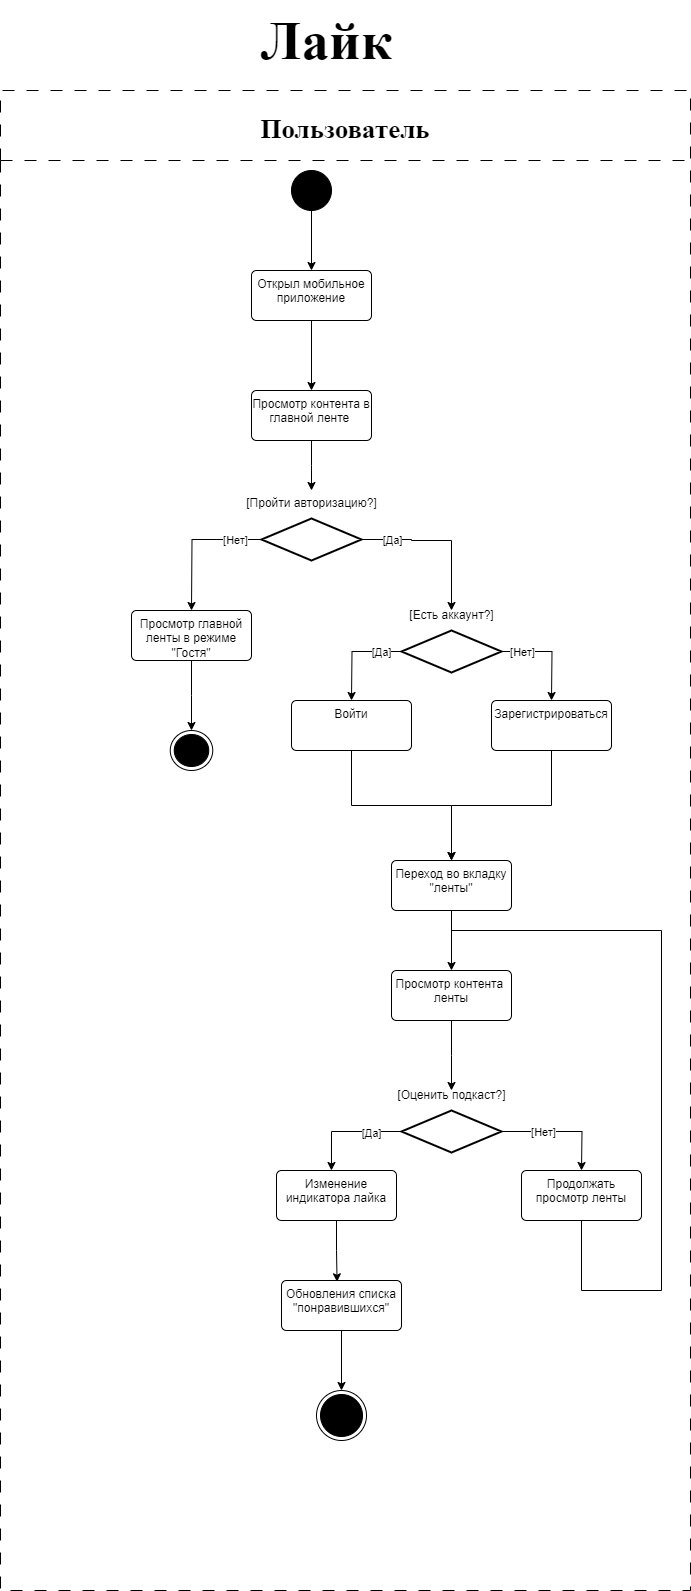

The diagram above was exported from draw.io. Its source (the exported page's mxGraphModel, read from the mxfile embedded in the PNG):
<mxGraphModel dx="1434" dy="1949" grid="1" gridSize="10" guides="1" tooltips="1" connect="1" arrows="1" fold="1" page="1" pageScale="1" pageWidth="827" pageHeight="1169" math="0" shadow="0">
  <root>
    <mxCell id="0" />
    <mxCell id="1" parent="0" />
    <mxCell id="g5Av5INMRB4v9tZByPB1-8" style="edgeStyle=orthogonalEdgeStyle;rounded=0;orthogonalLoop=1;jettySize=auto;html=1;entryX=0.5;entryY=0;entryDx=0;entryDy=0;" parent="1" source="g5Av5INMRB4v9tZByPB1-2" target="g5Av5INMRB4v9tZByPB1-7" edge="1">
      <mxGeometry relative="1" as="geometry" />
    </mxCell>
    <mxCell id="g5Av5INMRB4v9tZByPB1-2" value="" style="ellipse;fillColor=strokeColor;html=1;" parent="1" vertex="1">
      <mxGeometry x="360" y="40" width="40" height="40" as="geometry" />
    </mxCell>
    <mxCell id="g5Av5INMRB4v9tZByPB1-15" style="edgeStyle=orthogonalEdgeStyle;rounded=0;orthogonalLoop=1;jettySize=auto;html=1;" parent="1" source="g5Av5INMRB4v9tZByPB1-5" edge="1">
      <mxGeometry relative="1" as="geometry">
        <mxPoint x="380" y="360" as="targetPoint" />
      </mxGeometry>
    </mxCell>
    <mxCell id="g5Av5INMRB4v9tZByPB1-5" value="Просмотр контента в главной ленте&amp;nbsp;&lt;div&gt;&lt;br/&gt;&lt;/div&gt;" style="whiteSpace=wrap;html=1;verticalAlign=top;rounded=1;arcSize=10;dashed=0;" parent="1" vertex="1">
      <mxGeometry x="320" y="260" width="120" height="50" as="geometry" />
    </mxCell>
    <mxCell id="g5Av5INMRB4v9tZByPB1-9" style="edgeStyle=orthogonalEdgeStyle;rounded=0;orthogonalLoop=1;jettySize=auto;html=1;entryX=0.5;entryY=0;entryDx=0;entryDy=0;" parent="1" source="g5Av5INMRB4v9tZByPB1-7" target="g5Av5INMRB4v9tZByPB1-5" edge="1">
      <mxGeometry relative="1" as="geometry" />
    </mxCell>
    <mxCell id="g5Av5INMRB4v9tZByPB1-7" value="Открыл мобильное приложение" style="whiteSpace=wrap;html=1;verticalAlign=top;rounded=1;arcSize=10;dashed=0;" parent="1" vertex="1">
      <mxGeometry x="320" y="140" width="120" height="50" as="geometry" />
    </mxCell>
    <mxCell id="g5Av5INMRB4v9tZByPB1-16" value="[Пройти авторизацию?]" style="text;html=1;align=center;verticalAlign=middle;resizable=0;points=[];autosize=1;strokeColor=none;fillColor=none;" parent="1" vertex="1">
      <mxGeometry x="305" y="358" width="150" height="30" as="geometry" />
    </mxCell>
    <mxCell id="g5Av5INMRB4v9tZByPB1-20" style="edgeStyle=orthogonalEdgeStyle;rounded=0;orthogonalLoop=1;jettySize=auto;html=1;" parent="1" source="g5Av5INMRB4v9tZByPB1-18" edge="1">
      <mxGeometry relative="1" as="geometry">
        <mxPoint x="520" y="480" as="targetPoint" />
        <Array as="points">
          <mxPoint x="480" y="409" />
          <mxPoint x="480" y="410" />
          <mxPoint x="520" y="410" />
        </Array>
      </mxGeometry>
    </mxCell>
    <mxCell id="g5Av5INMRB4v9tZByPB1-22" value="[Да]" style="edgeLabel;html=1;align=center;verticalAlign=middle;resizable=0;points=[];" parent="g5Av5INMRB4v9tZByPB1-20" vertex="1" connectable="0">
      <mxGeometry x="-0.2574" relative="1" as="geometry">
        <mxPoint x="-29" y="-1" as="offset" />
      </mxGeometry>
    </mxCell>
    <mxCell id="g5Av5INMRB4v9tZByPB1-24" style="edgeStyle=orthogonalEdgeStyle;rounded=0;orthogonalLoop=1;jettySize=auto;html=1;" parent="1" source="g5Av5INMRB4v9tZByPB1-18" edge="1">
      <mxGeometry relative="1" as="geometry">
        <mxPoint x="260" y="480" as="targetPoint" />
      </mxGeometry>
    </mxCell>
    <mxCell id="g5Av5INMRB4v9tZByPB1-25" value="[Нет]" style="edgeLabel;html=1;align=center;verticalAlign=middle;resizable=0;points=[];" parent="g5Av5INMRB4v9tZByPB1-24" vertex="1" connectable="0">
      <mxGeometry x="-0.6131" relative="1" as="geometry">
        <mxPoint as="offset" />
      </mxGeometry>
    </mxCell>
    <mxCell id="g5Av5INMRB4v9tZByPB1-18" value="" style="strokeWidth=2;html=1;shape=mxgraph.flowchart.decision;whiteSpace=wrap;" parent="1" vertex="1">
      <mxGeometry x="330" y="388" width="100" height="42" as="geometry" />
    </mxCell>
    <mxCell id="g5Av5INMRB4v9tZByPB1-41" style="edgeStyle=orthogonalEdgeStyle;rounded=0;orthogonalLoop=1;jettySize=auto;html=1;" parent="1" source="g5Av5INMRB4v9tZByPB1-26" target="g5Av5INMRB4v9tZByPB1-42" edge="1">
      <mxGeometry relative="1" as="geometry">
        <mxPoint x="260" y="570" as="targetPoint" />
      </mxGeometry>
    </mxCell>
    <mxCell id="g5Av5INMRB4v9tZByPB1-26" value="Просмотр главной ленты в режиме &quot;Гостя&quot;" style="whiteSpace=wrap;html=1;verticalAlign=top;rounded=1;arcSize=10;dashed=0;" parent="1" vertex="1">
      <mxGeometry x="200" y="480" width="120" height="50" as="geometry" />
    </mxCell>
    <mxCell id="g5Av5INMRB4v9tZByPB1-29" style="edgeStyle=orthogonalEdgeStyle;rounded=0;orthogonalLoop=1;jettySize=auto;html=1;" parent="1" source="g5Av5INMRB4v9tZByPB1-27" edge="1">
      <mxGeometry relative="1" as="geometry">
        <mxPoint x="420" y="570" as="targetPoint" />
      </mxGeometry>
    </mxCell>
    <mxCell id="g5Av5INMRB4v9tZByPB1-31" value="[Да]" style="edgeLabel;html=1;align=center;verticalAlign=middle;resizable=0;points=[];" parent="g5Av5INMRB4v9tZByPB1-29" vertex="1" connectable="0">
      <mxGeometry x="-0.579" relative="1" as="geometry">
        <mxPoint as="offset" />
      </mxGeometry>
    </mxCell>
    <mxCell id="g5Av5INMRB4v9tZByPB1-30" style="edgeStyle=orthogonalEdgeStyle;rounded=0;orthogonalLoop=1;jettySize=auto;html=1;" parent="1" source="g5Av5INMRB4v9tZByPB1-27" edge="1">
      <mxGeometry relative="1" as="geometry">
        <mxPoint x="620" y="570" as="targetPoint" />
      </mxGeometry>
    </mxCell>
    <mxCell id="g5Av5INMRB4v9tZByPB1-32" value="[Нет]" style="edgeLabel;html=1;align=center;verticalAlign=middle;resizable=0;points=[];" parent="g5Av5INMRB4v9tZByPB1-30" vertex="1" connectable="0">
      <mxGeometry x="-0.7253" y="1" relative="1" as="geometry">
        <mxPoint x="6" y="1" as="offset" />
      </mxGeometry>
    </mxCell>
    <mxCell id="g5Av5INMRB4v9tZByPB1-27" value="" style="strokeWidth=2;html=1;shape=mxgraph.flowchart.decision;whiteSpace=wrap;" parent="1" vertex="1">
      <mxGeometry x="470" y="500" width="100" height="42" as="geometry" />
    </mxCell>
    <mxCell id="g5Av5INMRB4v9tZByPB1-28" value="[Есть аккаунт?]" style="text;html=1;align=center;verticalAlign=middle;resizable=0;points=[];autosize=1;strokeColor=none;fillColor=none;" parent="1" vertex="1">
      <mxGeometry x="465" y="470" width="110" height="30" as="geometry" />
    </mxCell>
    <mxCell id="g5Av5INMRB4v9tZByPB1-39" style="edgeStyle=orthogonalEdgeStyle;rounded=0;orthogonalLoop=1;jettySize=auto;html=1;entryX=0.5;entryY=0;entryDx=0;entryDy=0;" parent="1" source="g5Av5INMRB4v9tZByPB1-33" target="g5Av5INMRB4v9tZByPB1-43" edge="1">
      <mxGeometry relative="1" as="geometry">
        <mxPoint x="520" y="710" as="targetPoint" />
      </mxGeometry>
    </mxCell>
    <mxCell id="g5Av5INMRB4v9tZByPB1-33" value="Войти" style="whiteSpace=wrap;html=1;verticalAlign=top;rounded=1;arcSize=10;dashed=0;" parent="1" vertex="1">
      <mxGeometry x="360" y="570" width="120" height="50" as="geometry" />
    </mxCell>
    <mxCell id="g5Av5INMRB4v9tZByPB1-40" style="edgeStyle=orthogonalEdgeStyle;rounded=0;orthogonalLoop=1;jettySize=auto;html=1;entryX=0.5;entryY=0;entryDx=0;entryDy=0;" parent="1" source="g5Av5INMRB4v9tZByPB1-34" target="g5Av5INMRB4v9tZByPB1-43" edge="1">
      <mxGeometry relative="1" as="geometry">
        <mxPoint x="520" y="710" as="targetPoint" />
      </mxGeometry>
    </mxCell>
    <mxCell id="g5Av5INMRB4v9tZByPB1-34" value="Зарегистрироваться" style="whiteSpace=wrap;html=1;verticalAlign=top;rounded=1;arcSize=10;dashed=0;" parent="1" vertex="1">
      <mxGeometry x="560" y="570" width="120" height="50" as="geometry" />
    </mxCell>
    <mxCell id="g5Av5INMRB4v9tZByPB1-42" value="" style="ellipse;html=1;shape=endState;fillColor=strokeColor;" parent="1" vertex="1">
      <mxGeometry x="238.75" y="600" width="42.5" height="40" as="geometry" />
    </mxCell>
    <mxCell id="g5Av5INMRB4v9tZByPB1-44" style="edgeStyle=orthogonalEdgeStyle;rounded=0;orthogonalLoop=1;jettySize=auto;html=1;entryX=0.5;entryY=0;entryDx=0;entryDy=0;" parent="1" source="g5Av5INMRB4v9tZByPB1-43" target="g5Av5INMRB4v9tZByPB1-46" edge="1">
      <mxGeometry relative="1" as="geometry">
        <mxPoint x="520" y="840" as="targetPoint" />
      </mxGeometry>
    </mxCell>
    <mxCell id="g5Av5INMRB4v9tZByPB1-43" value="Переход во вкладку &quot;ленты&quot;" style="whiteSpace=wrap;html=1;verticalAlign=top;rounded=1;arcSize=10;dashed=0;" parent="1" vertex="1">
      <mxGeometry x="460" y="730" width="120" height="50" as="geometry" />
    </mxCell>
    <mxCell id="g5Av5INMRB4v9tZByPB1-48" style="edgeStyle=orthogonalEdgeStyle;rounded=0;orthogonalLoop=1;jettySize=auto;html=1;" parent="1" source="g5Av5INMRB4v9tZByPB1-46" edge="1">
      <mxGeometry relative="1" as="geometry">
        <mxPoint x="520" y="960" as="targetPoint" />
      </mxGeometry>
    </mxCell>
    <mxCell id="g5Av5INMRB4v9tZByPB1-46" value="Просмотр контента&amp;nbsp;&lt;br&gt;ленты" style="whiteSpace=wrap;html=1;verticalAlign=top;rounded=1;arcSize=10;dashed=0;" parent="1" vertex="1">
      <mxGeometry x="460" y="840" width="120" height="50" as="geometry" />
    </mxCell>
    <mxCell id="g5Av5INMRB4v9tZByPB1-51" style="edgeStyle=orthogonalEdgeStyle;rounded=0;orthogonalLoop=1;jettySize=auto;html=1;entryX=0.458;entryY=0;entryDx=0;entryDy=0;entryPerimeter=0;" parent="1" source="g5Av5INMRB4v9tZByPB1-49" target="g5Av5INMRB4v9tZByPB1-53" edge="1">
      <mxGeometry relative="1" as="geometry">
        <mxPoint x="400" y="1001" as="targetPoint" />
      </mxGeometry>
    </mxCell>
    <mxCell id="g5Av5INMRB4v9tZByPB1-55" value="[Да]" style="edgeLabel;html=1;align=center;verticalAlign=middle;resizable=0;points=[];" parent="g5Av5INMRB4v9tZByPB1-51" vertex="1" connectable="0">
      <mxGeometry x="-0.4356" y="1" relative="1" as="geometry">
        <mxPoint as="offset" />
      </mxGeometry>
    </mxCell>
    <mxCell id="g5Av5INMRB4v9tZByPB1-49" value="" style="strokeWidth=2;html=1;shape=mxgraph.flowchart.decision;whiteSpace=wrap;" parent="1" vertex="1">
      <mxGeometry x="470" y="980" width="100" height="42" as="geometry" />
    </mxCell>
    <mxCell id="g5Av5INMRB4v9tZByPB1-50" value="[Оценить подкаст?]" style="text;html=1;align=center;verticalAlign=middle;resizable=0;points=[];autosize=1;strokeColor=none;fillColor=none;" parent="1" vertex="1">
      <mxGeometry x="455" y="950" width="130" height="30" as="geometry" />
    </mxCell>
    <mxCell id="g5Av5INMRB4v9tZByPB1-53" value="Изменение индикатора лайка" style="whiteSpace=wrap;html=1;verticalAlign=top;rounded=1;arcSize=10;dashed=0;" parent="1" vertex="1">
      <mxGeometry x="345" y="1040" width="120" height="50" as="geometry" />
    </mxCell>
    <mxCell id="g5Av5INMRB4v9tZByPB1-87" value="Пользователь" style="swimlane;startSize=70;fontFamily=Times New Roman;fontSize=27;dashed=1;dashPattern=12 12;" parent="1" vertex="1">
      <mxGeometry x="69" y="-40" width="690" height="1500" as="geometry" />
    </mxCell>
    <mxCell id="ei4eWhY-JZ19oxO_xUVj-3" style="edgeStyle=orthogonalEdgeStyle;rounded=0;orthogonalLoop=1;jettySize=auto;html=1;endArrow=none;endFill=0;" parent="g5Av5INMRB4v9tZByPB1-87" source="ei4eWhY-JZ19oxO_xUVj-1" edge="1">
      <mxGeometry relative="1" as="geometry">
        <mxPoint x="451" y="840" as="targetPoint" />
        <Array as="points">
          <mxPoint x="581" y="1200" />
          <mxPoint x="661" y="1200" />
        </Array>
      </mxGeometry>
    </mxCell>
    <mxCell id="ei4eWhY-JZ19oxO_xUVj-1" value="Продолжать просмотр ленты" style="whiteSpace=wrap;html=1;verticalAlign=top;rounded=1;arcSize=10;dashed=0;" parent="g5Av5INMRB4v9tZByPB1-87" vertex="1">
      <mxGeometry x="521" y="1080" width="120" height="50" as="geometry" />
    </mxCell>
    <mxCell id="g5Av5INMRB4v9tZByPB1-52" style="edgeStyle=orthogonalEdgeStyle;rounded=0;orthogonalLoop=1;jettySize=auto;html=1;" parent="g5Av5INMRB4v9tZByPB1-87" source="g5Av5INMRB4v9tZByPB1-49" edge="1">
      <mxGeometry relative="1" as="geometry">
        <mxPoint x="581" y="1080" as="targetPoint" />
      </mxGeometry>
    </mxCell>
    <mxCell id="g5Av5INMRB4v9tZByPB1-56" value="[Нет]" style="edgeLabel;html=1;align=center;verticalAlign=middle;resizable=0;points=[];" parent="g5Av5INMRB4v9tZByPB1-52" vertex="1" connectable="0">
      <mxGeometry x="-0.0473" relative="1" as="geometry">
        <mxPoint x="-16" as="offset" />
      </mxGeometry>
    </mxCell>
    <mxCell id="9Qou_nhisNCz18Spxf5_-1" value="Обновления списка &quot;понравившихся&quot;" style="whiteSpace=wrap;html=1;verticalAlign=top;rounded=1;arcSize=10;dashed=0;" parent="g5Av5INMRB4v9tZByPB1-87" vertex="1">
      <mxGeometry x="281" y="1190" width="120" height="50" as="geometry" />
    </mxCell>
    <mxCell id="9Qou_nhisNCz18Spxf5_-4" value="" style="ellipse;html=1;shape=endState;fillColor=strokeColor;" parent="g5Av5INMRB4v9tZByPB1-87" vertex="1">
      <mxGeometry x="316" y="1300" width="50" height="50" as="geometry" />
    </mxCell>
    <mxCell id="9Qou_nhisNCz18Spxf5_-3" style="edgeStyle=orthogonalEdgeStyle;rounded=0;orthogonalLoop=1;jettySize=auto;html=1;" parent="g5Av5INMRB4v9tZByPB1-87" source="9Qou_nhisNCz18Spxf5_-1" target="9Qou_nhisNCz18Spxf5_-4" edge="1">
      <mxGeometry relative="1" as="geometry">
        <mxPoint x="341" y="1310" as="targetPoint" />
      </mxGeometry>
    </mxCell>
    <mxCell id="nWO64C6GFkDaU7UcRXSv-1" value="Лайк" style="text;html=1;align=center;verticalAlign=middle;resizable=0;points=[];autosize=1;strokeColor=none;fillColor=none;fontFamily=Times New Roman;fontSize=55;fontStyle=1" parent="1" vertex="1">
      <mxGeometry x="325" y="-130" width="140" height="80" as="geometry" />
    </mxCell>
    <mxCell id="9Qou_nhisNCz18Spxf5_-2" style="edgeStyle=orthogonalEdgeStyle;rounded=0;orthogonalLoop=1;jettySize=auto;html=1;entryX=0.463;entryY=0.026;entryDx=0;entryDy=0;entryPerimeter=0;" parent="1" source="g5Av5INMRB4v9tZByPB1-53" target="9Qou_nhisNCz18Spxf5_-1" edge="1">
      <mxGeometry relative="1" as="geometry" />
    </mxCell>
  </root>
</mxGraphModel>